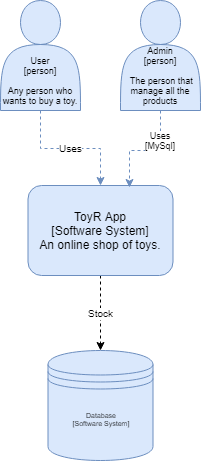

The diagram above was exported from draw.io. Its source (the exported page's mxGraphModel, read from the mxfile embedded in the PNG):
<mxGraphModel dx="1010" dy="550" grid="1" gridSize="10" guides="1" tooltips="1" connect="1" arrows="1" fold="1" page="1" pageScale="1" pageWidth="850" pageHeight="1100" math="0" shadow="0">
  <root>
    <mxCell id="0" />
    <mxCell id="1" parent="0" />
    <mxCell id="78s3SfFMJd2D2HBlsaDa-2" value="Uses" style="edgeStyle=orthogonalEdgeStyle;rounded=0;orthogonalLoop=1;jettySize=auto;html=1;entryX=0.5;entryY=0;entryDx=0;entryDy=0;fontSize=10;fillColor=#dae8fc;strokeColor=#6c8ebf;dashed=1;" parent="1" source="INSw_TMJRByAVXbYE4qq-3" target="78s3SfFMJd2D2HBlsaDa-1" edge="1">
      <mxGeometry relative="1" as="geometry" />
    </mxCell>
    <mxCell id="INSw_TMJRByAVXbYE4qq-3" value="&lt;font style=&quot;font-size: 9px; line-height: 80%;&quot;&gt;User&lt;br style=&quot;font-size: 9px;&quot;&gt;[person]&lt;br style=&quot;font-size: 9px;&quot;&gt;&lt;br style=&quot;font-size: 9px;&quot;&gt;Any person who wants to buy a toy.&lt;br style=&quot;font-size: 9px;&quot;&gt;&lt;/font&gt;" style="shape=actor;whiteSpace=wrap;html=1;verticalAlign=bottom;fontSize=9;fillColor=#dae8fc;strokeColor=#6c8ebf;" parent="1" vertex="1">
      <mxGeometry x="190" y="10" width="80" height="110" as="geometry" />
    </mxCell>
    <mxCell id="78s3SfFMJd2D2HBlsaDa-4" value="&lt;font style=&quot;font-size: 10px&quot;&gt;Stock&lt;/font&gt;" style="edgeStyle=orthogonalEdgeStyle;rounded=0;orthogonalLoop=1;jettySize=auto;html=1;entryX=0.5;entryY=0;entryDx=0;entryDy=0;dashed=1;fontSize=7;" parent="1" source="78s3SfFMJd2D2HBlsaDa-1" target="78s3SfFMJd2D2HBlsaDa-3" edge="1">
      <mxGeometry relative="1" as="geometry" />
    </mxCell>
    <mxCell id="78s3SfFMJd2D2HBlsaDa-1" value="&lt;font style=&quot;font-size: 12px;&quot;&gt;ToyR App&lt;br style=&quot;font-size: 12px;&quot;&gt;[Software System]&lt;br style=&quot;font-size: 12px;&quot;&gt;An online shop of toys.&lt;br style=&quot;font-size: 12px;&quot;&gt;&lt;/font&gt;" style="rounded=1;whiteSpace=wrap;html=1;fillColor=#dae8fc;strokeColor=#6c8ebf;fontSize=12;" parent="1" vertex="1">
      <mxGeometry x="217.5" y="195" width="145" height="90" as="geometry" />
    </mxCell>
    <mxCell id="78s3SfFMJd2D2HBlsaDa-3" value="Database&lt;br&gt;&lt;span&gt;[Software System]&lt;/span&gt;&lt;br&gt;&lt;br&gt;" style="shape=datastore;whiteSpace=wrap;html=1;fontSize=7;fillColor=#dae8fc;strokeColor=#6c8ebf;verticalAlign=middle;" parent="1" vertex="1">
      <mxGeometry x="237.5" y="360" width="105" height="110" as="geometry" />
    </mxCell>
    <mxCell id="78s3SfFMJd2D2HBlsaDa-6" style="edgeStyle=orthogonalEdgeStyle;rounded=0;orthogonalLoop=1;jettySize=auto;html=1;entryX=0.699;entryY=0.018;entryDx=0;entryDy=0;entryPerimeter=0;dashed=1;fontSize=7;exitX=0.5;exitY=1;exitDx=0;exitDy=0;fillColor=#dae8fc;strokeColor=#6c8ebf;" parent="1" source="78s3SfFMJd2D2HBlsaDa-5" target="78s3SfFMJd2D2HBlsaDa-1" edge="1">
      <mxGeometry relative="1" as="geometry">
        <Array as="points">
          <mxPoint x="350" y="160" />
          <mxPoint x="319" y="160" />
        </Array>
      </mxGeometry>
    </mxCell>
    <mxCell id="78s3SfFMJd2D2HBlsaDa-7" value="Uses&lt;br style=&quot;font-size: 9px;&quot;&gt;[MySql]&lt;br style=&quot;font-size: 9px;&quot;&gt;" style="text;html=1;resizable=0;points=[];align=center;verticalAlign=middle;labelBackgroundColor=#ffffff;fontSize=9;" parent="78s3SfFMJd2D2HBlsaDa-6" vertex="1" connectable="0">
      <mxGeometry x="-0.4512" y="-1" relative="1" as="geometry">
        <mxPoint as="offset" />
      </mxGeometry>
    </mxCell>
    <mxCell id="78s3SfFMJd2D2HBlsaDa-5" value="&lt;font style=&quot;font-size: 9px; line-height: 80%;&quot;&gt;Admin&lt;br style=&quot;font-size: 9px;&quot;&gt;[person]&lt;br style=&quot;font-size: 9px;&quot;&gt;&lt;br style=&quot;font-size: 9px;&quot;&gt;&amp;nbsp;The person that manage all the products&lt;br style=&quot;font-size: 9px;&quot;&gt;&lt;/font&gt;" style="shape=actor;whiteSpace=wrap;html=1;verticalAlign=bottom;fontSize=9;fillColor=#dae8fc;strokeColor=#6c8ebf;" parent="1" vertex="1">
      <mxGeometry x="310" y="10" width="80" height="110" as="geometry" />
    </mxCell>
  </root>
</mxGraphModel>